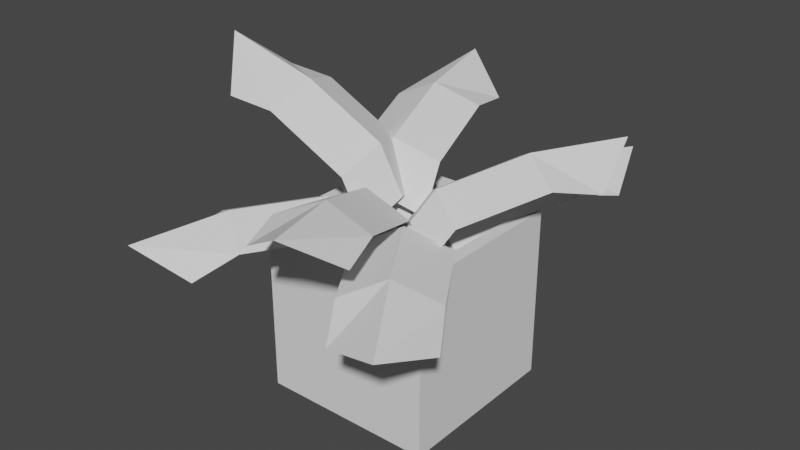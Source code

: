 # Source: largePlanter.blend  (saved by Blender 2.82.7; exported with 4.5.12 LTS)
import bpy
from mathutils import Matrix  # noqa: F401  (used for matrix-valued properties, if any)

bpy.ops.wm.read_factory_settings(use_empty=True)
scene = bpy.context.scene
scene.name = 'Scene'

# ---- collections
col_collection = bpy.data.collections.new('Collection'); scene.collection.children.link(col_collection)

# ---- world
world_world = bpy.data.worlds.new('World'); scene.world = world_world
world_world.use_nodes = True; world_world.node_tree.nodes.clear()
_N = world_world.node_tree.nodes; _L = world_world.node_tree.links
n0 = _N.new('ShaderNodeOutputWorld'); n0.name = 'World Output'; n0.location = (300, 300)
n1 = _N.new('ShaderNodeBackground'); n1.name = 'Background'; n1.location = (10, 300)
n1.inputs[0].default_value = (0.05088, 0.05088, 0.05088, 1.0)
_L.new(n1.outputs[0], n0.inputs[0])
n0.is_active_output = True
world_world.color = (0.05088, 0.05088, 0.05088)
world_world.use_sun_shadow = False
world_world.sun_shadow_jitter_overblur = 0.0

# ---- meshes
me_cube_001 = bpy.data.meshes.new('Cube.001')
me_cube_001.from_pydata([(-1.0, -1.0, 0.0), (-0.8524, -0.8524, 2.0), (-1.0, 1.0, 0.0), (-0.8524, 0.8524, 2.0), (1.0, -1.0, 0.0), (0.8524, -0.8524, 2.0), (1.0, 1.0, 0.0), (0.8524, 0.8524, 2.0), (-1.0, -1.0, 2.0), (-1.0, 1.0, 2.0), (1.0, 1.0, 2.0), (1.0, -1.0, 2.0), (-0.8524, -0.8524, 1.788), (-0.8524, 0.8524, 1.788), (0.8524, 0.8524, 1.788), (0.8524, -0.8524, 1.788)], [], [(0, 8, 9, 2), (2, 9, 10, 6), (6, 10, 11, 4), (4, 11, 8, 0), (2, 6, 4, 0), (3, 1, 12, 13), (1, 3, 9, 8), (3, 7, 10, 9), (7, 5, 11, 10), (5, 1, 8, 11), (14, 13, 12, 15), (1, 5, 15, 12), (7, 3, 13, 14), (5, 7, 14, 15)])
_uv = me_cube_001.uv_layers.new(name='UVMap')
_uv.uv.foreach_set('vector', [0.375, 0.0, 0.625, 0.0, 0.625, 0.25, 0.375, 0.25, 0.375, 0.25, 0.625, 0.25, 0.625, 0.5, 0.375, 0.5, 0.375, 0.5, 0.625, 0.5, 0.625, 0.75, 0.375, 0.75, 0.375, 0.75, 0.625, 0.75, 0.625, 1.0, 0.375, 1.0, 0.125, 0.5, 0.375, 0.5, 0.375, 0.75, 0.125, 0.75, 0.8566, 0.5184, 0.8566, 0.7316, 0.8566, 0.7316, 0.8566, 0.5184, 0.8566, 0.7316, 0.8566, 0.5184, 0.875, 0.5, 0.875, 0.75, 0.8566, 0.5184, 0.6434, 0.5184, 0.625, 0.5, 0.875, 0.5, 0.6434, 0.5184, 0.6434, 0.7316, 0.625, 0.75, 0.625, 0.5, 0.6434, 0.7316, 0.8566, 0.7316, 0.875, 0.75, 0.625, 0.75, 0.6434, 0.5184, 0.8566, 0.5184, 0.8566, 0.7316, 0.6434, 0.7316, 0.8566, 0.7316, 0.6434, 0.7316, 0.6434, 0.7316, 0.8566, 0.7316, 0.6434, 0.5184, 0.8566, 0.5184, 0.8566, 0.5184, 0.6434, 0.5184, 0.6434, 0.7316, 0.6434, 0.5184, 0.6434, 0.5184, 0.6434, 0.7316])
me_cube_001.use_remesh_fix_poles = True
me_cube_001.use_remesh_preserve_attributes = False
me_cube_001.use_mirror_vertex_groups = False
me_cube_001.update()
me_plane = bpy.data.meshes.new('Plane')
me_plane.from_pydata([(-1.46, -1.195, 2.054), (-0.6249, -1.744, 2.054), (-0.6329, 0.06309, 1.741), (0.2026, -0.4865, 1.741), (-1.043, -1.47, 2.29), (-0.2152, -0.2117, 1.977), (-1.719, -1.587, 1.817), (-0.8832, -2.137, 1.817), (-1.592, -2.305, 2.052), (-0.9108, -0.3594, 2.07), (-0.07534, -0.909, 2.07), (-0.4931, -0.6342, 2.306), (-0.952, 1.137, 2.186), (-1.395, 0.241, 2.205), (0.3016, 0.504, 1.602), (-0.1418, -0.3921, 1.621), (-1.119, 0.667, 2.424), (0.1345, 0.03389, 1.84), (-1.391, 1.354, 2.168), (-1.835, 0.458, 2.187), (-2.017, 1.114, 2.458), (-0.09642, 0.7073, 1.894), (-0.5399, -0.1887, 1.913), (-0.2635, 0.2372, 2.132), (1.248, 1.378, 2.106), (0.3411, 1.799, 2.127), (0.6175, 0.03548, 1.77), (-0.2894, 0.4562, 1.791), (0.791, 1.569, 2.352), (0.1605, 0.2264, 2.015), (1.448, 1.814, 2.005), (0.541, 2.235, 2.026), (1.214, 2.484, 2.293), (0.8278, 0.4783, 1.982), (-0.07919, 0.8989, 2.002), (0.3707, 0.6692, 2.227), (0.5614, -1.687, 2.0), (1.407, -1.153, 2.0), (-0.2435, -0.4148, 1.687), (0.6017, 0.1197, 1.687), (0.984, -1.42, 2.236), (0.1791, -0.1475, 1.923), (0.8126, -2.085, 1.763), (1.658, -1.55, 1.763), (1.518, -2.265, 1.998), (0.02685, -0.8422, 2.016), (0.872, -0.3076, 2.016), (0.4494, -0.5749, 2.252), (-0.2604, -1.617, 2.557), (0.6873, -1.301, 2.515), (-0.7127, -0.3637, 1.789), (0.2351, -0.04754, 1.747), (0.1991, -1.386, 2.759), (-0.2531, -0.1328, 1.991), (-0.09881, -2.112, 2.478), (0.849, -1.796, 2.436), (0.5266, -2.357, 2.846), (-0.5745, -0.7154, 2.259), (0.3733, -0.3993, 2.217), (-0.1149, -0.4845, 2.462), (1.467, 0.4252, 2.554), (0.6833, 1.045, 2.512), (0.666, -0.6398, 1.787), (-0.1177, -0.02005, 1.744), (1.022, 0.6831, 2.757), (0.2211, -0.3818, 1.989), (1.793, 0.8316, 2.476), (1.009, 1.451, 2.433), (1.654, 1.489, 2.844), (0.8845, -0.3315, 2.257), (0.1008, 0.2882, 2.215), (0.4396, -0.07356, 2.459), (-0.08704, 1.352, 2.789), (-1.068, 1.163, 2.747), (0.1972, 0.05051, 2.021), (-0.7838, -0.1389, 1.979), (-0.5728, 1.184, 2.991), (-0.2885, -0.1183, 2.223), (-0.1825, 1.864, 2.71), (-1.164, 1.675, 2.668), (-0.7706, 2.189, 3.078), (0.1062, 0.4173, 2.491), (-0.8748, 0.2279, 2.449), (-0.3795, 0.2485, 2.694), (-1.277, 0.2817, 3.135), (-1.18, -0.7114, 3.069), (-0.1931, 0.4587, 2.059), (-0.09654, -0.5344, 1.993), (-1.101, -0.2155, 3.3), (-0.01663, -0.03853, 2.223), (-1.798, 0.2274, 3.19), (-1.702, -0.7657, 3.124), (-2.063, -0.3318, 3.641), (-0.4352, 0.3986, 2.608), (-0.3386, -0.5945, 2.542), (-0.2587, -0.09859, 2.773)], [], [(11, 10, 3, 5), (9, 11, 5, 2), (4, 0, 6, 8), (1, 4, 8, 7), (0, 4, 11, 9), (4, 1, 10, 11), (23, 22, 15, 17), (21, 23, 17, 14), (16, 12, 18, 20), (13, 16, 20, 19), (12, 16, 23, 21), (16, 13, 22, 23), (35, 34, 27, 29), (33, 35, 29, 26), (28, 24, 30, 32), (25, 28, 32, 31), (24, 28, 35, 33), (28, 25, 34, 35), (47, 46, 39, 41), (45, 47, 41, 38), (40, 36, 42, 44), (37, 40, 44, 43), (36, 40, 47, 45), (40, 37, 46, 47), (59, 58, 51, 53), (57, 59, 53, 50), (52, 48, 54, 56), (49, 52, 56, 55), (48, 52, 59, 57), (52, 49, 58, 59), (71, 70, 63, 65), (69, 71, 65, 62), (64, 60, 66, 68), (61, 64, 68, 67), (60, 64, 71, 69), (64, 61, 70, 71), (83, 82, 75, 77), (81, 83, 77, 74), (76, 72, 78, 80), (73, 76, 80, 79), (72, 76, 83, 81), (76, 73, 82, 83), (95, 94, 87, 89), (93, 95, 89, 86), (88, 84, 90, 92), (85, 88, 92, 91), (84, 88, 95, 93), (88, 85, 94, 95)])
_uv = me_plane.uv_layers.new(name='UVMap')
_uv.uv.foreach_set('vector', [0.5, 0.5, 1.0, 0.5, 1.0, 0.7528, 0.5, 0.7528, 0.0, 0.5, 0.5, 0.5, 0.5, 0.7528, 0.0, 0.7528, 0.5, 0.0, 0.0, 0.0, 0.0, 0.0, 0.5, 0.0, 1.0, 0.0, 0.5, 0.0, 0.5, 0.0, 1.0, 0.0, 0.0, 0.0, 0.5, 0.0, 0.5, 0.5, 0.0, 0.5, 0.5, 0.0, 1.0, 0.0, 1.0, 0.5, 0.5, 0.5, 0.5, 0.5, 1.0, 0.5, 1.0, 0.7528, 0.5, 0.7528, 0.0, 0.5, 0.5, 0.5, 0.5, 0.7528, 0.0, 0.7528, 0.5, 0.0, 0.0, 0.0, 0.0, 0.0, 0.5, 0.0, 1.0, 0.0, 0.5, 0.0, 0.5, 0.0, 1.0, 0.0, 0.0, 0.0, 0.5, 0.0, 0.5, 0.5, 0.0, 0.5, 0.5, 0.0, 1.0, 0.0, 1.0, 0.5, 0.5, 0.5, 0.5, 0.5, 1.0, 0.5, 1.0, 0.7528, 0.5, 0.7528, 0.0, 0.5, 0.5, 0.5, 0.5, 0.7528, 0.0, 0.7528, 0.5, 0.0, 0.0, 0.0, 0.0, 0.0, 0.5, 0.0, 1.0, 0.0, 0.5, 0.0, 0.5, 0.0, 1.0, 0.0, 0.0, 0.0, 0.5, 0.0, 0.5, 0.5, 0.0, 0.5, 0.5, 0.0, 1.0, 0.0, 1.0, 0.5, 0.5, 0.5, 0.5, 0.5, 1.0, 0.5, 1.0, 0.7528, 0.5, 0.7528, 0.0, 0.5, 0.5, 0.5, 0.5, 0.7528, 0.0, 0.7528, 0.5, 0.0, 0.0, 0.0, 0.0, 0.0, 0.5, 0.0, 1.0, 0.0, 0.5, 0.0, 0.5, 0.0, 1.0, 0.0, 0.0, 0.0, 0.5, 0.0, 0.5, 0.5, 0.0, 0.5, 0.5, 0.0, 1.0, 0.0, 1.0, 0.5, 0.5, 0.5, 0.5, 0.5, 1.0, 0.5, 1.0, 0.7528, 0.5, 0.7528, 0.0, 0.5, 0.5, 0.5, 0.5, 0.7528, 0.0, 0.7528, 0.5, 0.0, 0.0, 0.0, 0.0, 0.0, 0.5, 0.0, 1.0, 0.0, 0.5, 0.0, 0.5, 0.0, 1.0, 0.0, 0.0, 0.0, 0.5, 0.0, 0.5, 0.5, 0.0, 0.5, 0.5, 0.0, 1.0, 0.0, 1.0, 0.5, 0.5, 0.5, 0.5, 0.5, 1.0, 0.5, 1.0, 0.7528, 0.5, 0.7528, 0.0, 0.5, 0.5, 0.5, 0.5, 0.7528, 0.0, 0.7528, 0.5, 0.0, 0.0, 0.0, 0.0, 0.0, 0.5, 0.0, 1.0, 0.0, 0.5, 0.0, 0.5, 0.0, 1.0, 0.0, 0.0, 0.0, 0.5, 0.0, 0.5, 0.5, 0.0, 0.5, 0.5, 0.0, 1.0, 0.0, 1.0, 0.5, 0.5, 0.5, 0.5, 0.5, 1.0, 0.5, 1.0, 0.7528, 0.5, 0.7528, 0.0, 0.5, 0.5, 0.5, 0.5, 0.7528, 0.0, 0.7528, 0.5, 0.0, 0.0, 0.0, 0.0, 0.0, 0.5, 0.0, 1.0, 0.0, 0.5, 0.0, 0.5, 0.0, 1.0, 0.0, 0.0, 0.0, 0.5, 0.0, 0.5, 0.5, 0.0, 0.5, 0.5, 0.0, 1.0, 0.0, 1.0, 0.5, 0.5, 0.5, 0.5, 0.5, 1.0, 0.5, 1.0, 0.7528, 0.5, 0.7528, 0.0, 0.5, 0.5, 0.5, 0.5, 0.7528, 0.0, 0.7528, 0.5, 0.0, 0.0, 0.0, 0.0, 0.0, 0.5, 0.0, 1.0, 0.0, 0.5, 0.0, 0.5, 0.0, 1.0, 0.0, 0.0, 0.0, 0.5, 0.0, 0.5, 0.5, 0.0, 0.5, 0.5, 0.0, 1.0, 0.0, 1.0, 0.5, 0.5, 0.5])
me_plane.use_remesh_fix_poles = True
me_plane.use_remesh_preserve_attributes = False
me_plane.use_mirror_vertex_groups = False
me_plane.update()

# ---- objects
ob_planter_base = bpy.data.objects.new('Planter Base', me_cube_001)
ob_plane = bpy.data.objects.new('Plane', me_plane)

# ---- transforms, parenting, visibility, modifiers, constraints
ob_planter_base.location = (0.0, 0.0, 0.0)
ob_planter_base.lineart.crease_threshold = 0.0
ob_plane.location = (0.0, 0.0, 0.0)
ob_plane.lineart.crease_threshold = 0.0

# ---- collection membership
col_collection.objects.link(ob_planter_base)
col_collection.objects.link(ob_plane)

# ---- scene / render settings (as saved in the file)
scene.frame_start = 1; scene.frame_end = 250; scene.frame_set(1)
scene.render.engine = 'BLENDER_EEVEE_NEXT'
scene.cycles.use_denoising = False
scene.cycles.samples = 128
scene.cycles.sampling_pattern = 'TABULATED_SOBOL'
scene.cycles.use_adaptive_sampling = False
scene.cycles.use_light_tree = False
scene.view_settings.view_transform = 'Filmic'
bpy.context.view_layer.update()

# ---- added for rendering (the .blend has no active camera and no usable light): camera, sun
cam_auto = bpy.data.cameras.new('AutoCamera')
cam_auto.lens = 50.0
cam_auto.sensor_width = 36.0
cam_auto.clip_end = 1000.0
ob_auto_camera = bpy.data.objects.new('AutoCamera', cam_auto)
scene.collection.objects.link(ob_auto_camera)
ob_auto_camera.location = (6.50793, -7.90821, 7.13496)
ob_auto_camera.rotation_euler = (1.09748, -7.21219e-08, 0.694738)
scene.camera = ob_auto_camera
light_auto_sun = bpy.data.lights.new('AutoSun', 'SUN')
light_auto_sun.energy = 3.0
light_auto_sun.angle = 0.0523599
ob_auto_sun = bpy.data.objects.new('AutoSun', light_auto_sun)
scene.collection.objects.link(ob_auto_sun)
ob_auto_sun.rotation_euler = (0.872665, 0.174533, 0.523599)
bpy.context.view_layer.update()
